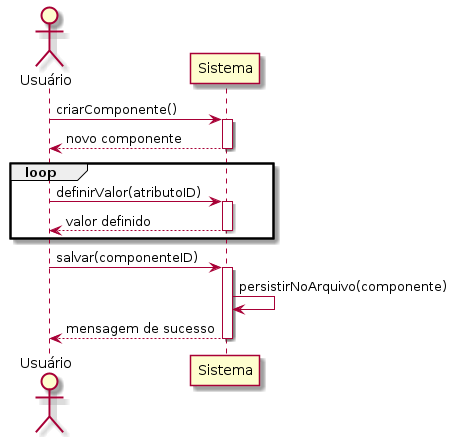

The diagram above was rendered by PlantUML. Its source (embedded in the PNG):
@startuml

actor Usuário as usr
participant Sistema as sys

usr -> sys: criarComponente()
activate sys
sys --> usr: novo componente
deactivate sys

loop
    usr -> sys: definirValor(atributoID)
    activate sys
    sys --> usr: valor definido
    deactivate sys
end

usr -> sys: salvar(componenteID)
activate sys
sys -> sys: persistirNoArquivo(componente)
sys --> usr: mensagem de sucesso
deactivate sys

@enduml